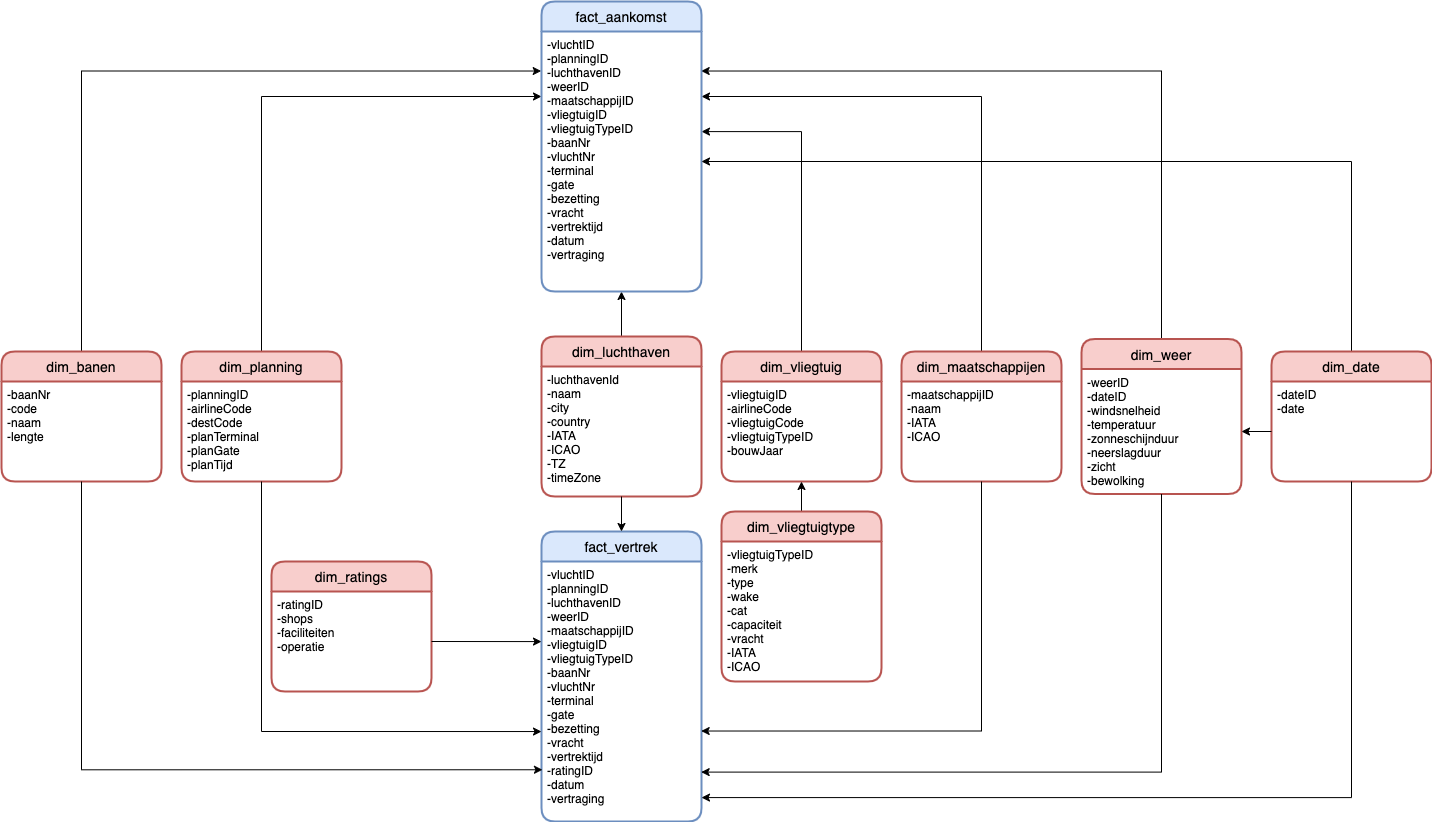

The diagram above was exported from draw.io. Its source (the exported page's mxGraphModel, read from the mxfile embedded in the PNG):
<mxGraphModel dx="1929" dy="1923" grid="1" gridSize="10" guides="1" tooltips="1" connect="1" arrows="1" fold="1" page="1" pageScale="1" pageWidth="827" pageHeight="1169" math="0" shadow="0">
  <root>
    <mxCell id="0" />
    <mxCell id="1" parent="0" />
    <mxCell id="Fw4iVVHJRfLlpQ4vOzXV-48" style="edgeStyle=orthogonalEdgeStyle;rounded=0;orthogonalLoop=1;jettySize=auto;html=1;exitX=0.5;exitY=0;exitDx=0;exitDy=0;entryX=0;entryY=0.25;entryDx=0;entryDy=0;" parent="1" source="Fw4iVVHJRfLlpQ4vOzXV-3" target="Fw4iVVHJRfLlpQ4vOzXV-21" edge="1">
      <mxGeometry relative="1" as="geometry" />
    </mxCell>
    <mxCell id="Fw4iVVHJRfLlpQ4vOzXV-3" value="dim_planning" style="swimlane;childLayout=stackLayout;horizontal=1;startSize=30;horizontalStack=0;rounded=1;fontSize=14;fontStyle=0;strokeWidth=2;resizeParent=0;resizeLast=1;shadow=0;dashed=0;align=center;fillColor=#f8cecc;strokeColor=#b85450;" parent="1" vertex="1">
      <mxGeometry x="-220" y="220" width="160" height="130" as="geometry" />
    </mxCell>
    <mxCell id="Fw4iVVHJRfLlpQ4vOzXV-4" value="-planningID&#10;-airlineCode&#10;-destCode&#10;-planTerminal&#10;-planGate&#10;-planTijd" style="align=left;strokeColor=none;fillColor=none;spacingLeft=4;fontSize=12;verticalAlign=top;resizable=0;rotatable=0;part=1;" parent="Fw4iVVHJRfLlpQ4vOzXV-3" vertex="1">
      <mxGeometry y="30" width="160" height="100" as="geometry" />
    </mxCell>
    <mxCell id="Fw4iVVHJRfLlpQ4vOzXV-44" style="edgeStyle=orthogonalEdgeStyle;rounded=0;orthogonalLoop=1;jettySize=auto;html=1;exitX=0.5;exitY=0;exitDx=0;exitDy=0;entryX=-0.002;entryY=0.152;entryDx=0;entryDy=0;entryPerimeter=0;" parent="1" source="Fw4iVVHJRfLlpQ4vOzXV-5" target="Fw4iVVHJRfLlpQ4vOzXV-21" edge="1">
      <mxGeometry relative="1" as="geometry" />
    </mxCell>
    <mxCell id="Fw4iVVHJRfLlpQ4vOzXV-5" value="dim_banen" style="swimlane;childLayout=stackLayout;horizontal=1;startSize=30;horizontalStack=0;rounded=1;fontSize=14;fontStyle=0;strokeWidth=2;resizeParent=0;resizeLast=1;shadow=0;dashed=0;align=center;fillColor=#f8cecc;strokeColor=#b85450;" parent="1" vertex="1">
      <mxGeometry x="-400" y="220" width="160" height="130" as="geometry" />
    </mxCell>
    <mxCell id="Fw4iVVHJRfLlpQ4vOzXV-6" value="-baanNr&#10;-code&#10;-naam&#10;-lengte" style="align=left;strokeColor=none;fillColor=none;spacingLeft=4;fontSize=12;verticalAlign=top;resizable=0;rotatable=0;part=1;" parent="Fw4iVVHJRfLlpQ4vOzXV-5" vertex="1">
      <mxGeometry y="30" width="160" height="100" as="geometry" />
    </mxCell>
    <mxCell id="Fw4iVVHJRfLlpQ4vOzXV-46" style="edgeStyle=orthogonalEdgeStyle;rounded=0;orthogonalLoop=1;jettySize=auto;html=1;exitX=0.5;exitY=0;exitDx=0;exitDy=0;" parent="1" source="Fw4iVVHJRfLlpQ4vOzXV-7" target="Fw4iVVHJRfLlpQ4vOzXV-21" edge="1">
      <mxGeometry relative="1" as="geometry" />
    </mxCell>
    <mxCell id="Fw4iVVHJRfLlpQ4vOzXV-7" value="dim_luchthaven" style="swimlane;childLayout=stackLayout;horizontal=1;startSize=30;horizontalStack=0;rounded=1;fontSize=14;fontStyle=0;strokeWidth=2;resizeParent=0;resizeLast=1;shadow=0;dashed=0;align=center;fillColor=#f8cecc;strokeColor=#b85450;" parent="1" vertex="1">
      <mxGeometry x="140" y="205" width="160" height="160" as="geometry" />
    </mxCell>
    <mxCell id="Fw4iVVHJRfLlpQ4vOzXV-8" value="-luchthavenId&#10;-naam&#10;-city&#10;-country&#10;-IATA&#10;-ICAO&#10;-TZ&#10;-timeZone" style="align=left;strokeColor=none;fillColor=none;spacingLeft=4;fontSize=12;verticalAlign=top;resizable=0;rotatable=0;part=1;" parent="Fw4iVVHJRfLlpQ4vOzXV-7" vertex="1">
      <mxGeometry y="30" width="160" height="130" as="geometry" />
    </mxCell>
    <mxCell id="Fw4iVVHJRfLlpQ4vOzXV-50" style="edgeStyle=orthogonalEdgeStyle;rounded=0;orthogonalLoop=1;jettySize=auto;html=1;exitX=0.5;exitY=0;exitDx=0;exitDy=0;entryX=1;entryY=0.385;entryDx=0;entryDy=0;entryPerimeter=0;" parent="1" source="Fw4iVVHJRfLlpQ4vOzXV-9" target="Fw4iVVHJRfLlpQ4vOzXV-21" edge="1">
      <mxGeometry relative="1" as="geometry" />
    </mxCell>
    <mxCell id="Fw4iVVHJRfLlpQ4vOzXV-9" value="dim_vliegtuig" style="swimlane;childLayout=stackLayout;horizontal=1;startSize=30;horizontalStack=0;rounded=1;fontSize=14;fontStyle=0;strokeWidth=2;resizeParent=0;resizeLast=1;shadow=0;dashed=0;align=center;fillColor=#f8cecc;strokeColor=#b85450;" parent="1" vertex="1">
      <mxGeometry x="320" y="220" width="160" height="130" as="geometry" />
    </mxCell>
    <mxCell id="Fw4iVVHJRfLlpQ4vOzXV-10" value="-vliegtuigID&#10;-airlineCode&#10;-vliegtuigCode&#10;-vliegtuigTypeID&#10;-bouwJaar" style="align=left;strokeColor=none;fillColor=none;spacingLeft=4;fontSize=12;verticalAlign=top;resizable=0;rotatable=0;part=1;" parent="Fw4iVVHJRfLlpQ4vOzXV-9" vertex="1">
      <mxGeometry y="30" width="160" height="100" as="geometry" />
    </mxCell>
    <mxCell id="4" style="edgeStyle=none;html=1;exitX=0.5;exitY=0;exitDx=0;exitDy=0;entryX=0.5;entryY=1;entryDx=0;entryDy=0;" parent="1" source="Fw4iVVHJRfLlpQ4vOzXV-11" target="Fw4iVVHJRfLlpQ4vOzXV-10" edge="1">
      <mxGeometry relative="1" as="geometry" />
    </mxCell>
    <mxCell id="Fw4iVVHJRfLlpQ4vOzXV-11" value="dim_vliegtuigtype" style="swimlane;childLayout=stackLayout;horizontal=1;startSize=30;horizontalStack=0;rounded=1;fontSize=14;fontStyle=0;strokeWidth=2;resizeParent=0;resizeLast=1;shadow=0;dashed=0;align=center;fillColor=#f8cecc;strokeColor=#b85450;" parent="1" vertex="1">
      <mxGeometry x="320" y="380" width="160" height="170" as="geometry" />
    </mxCell>
    <mxCell id="Fw4iVVHJRfLlpQ4vOzXV-12" value="-vliegtuigTypeID&#10;-merk&#10;-type&#10;-wake&#10;-cat&#10;-capaciteit&#10;-vracht&#10;-IATA&#10;-ICAO" style="align=left;strokeColor=none;fillColor=none;spacingLeft=4;fontSize=12;verticalAlign=top;resizable=0;rotatable=0;part=1;" parent="Fw4iVVHJRfLlpQ4vOzXV-11" vertex="1">
      <mxGeometry y="30" width="160" height="140" as="geometry" />
    </mxCell>
    <mxCell id="Fw4iVVHJRfLlpQ4vOzXV-49" style="edgeStyle=orthogonalEdgeStyle;rounded=0;orthogonalLoop=1;jettySize=auto;html=1;exitX=0.5;exitY=0;exitDx=0;exitDy=0;entryX=1;entryY=0.25;entryDx=0;entryDy=0;" parent="1" source="Fw4iVVHJRfLlpQ4vOzXV-14" target="Fw4iVVHJRfLlpQ4vOzXV-21" edge="1">
      <mxGeometry relative="1" as="geometry" />
    </mxCell>
    <mxCell id="Fw4iVVHJRfLlpQ4vOzXV-14" value="dim_maatschappijen" style="swimlane;childLayout=stackLayout;horizontal=1;startSize=30;horizontalStack=0;rounded=1;fontSize=14;fontStyle=0;strokeWidth=2;resizeParent=0;resizeLast=1;shadow=0;dashed=0;align=center;fillColor=#f8cecc;strokeColor=#b85450;" parent="1" vertex="1">
      <mxGeometry x="500" y="220" width="160" height="130" as="geometry" />
    </mxCell>
    <mxCell id="Fw4iVVHJRfLlpQ4vOzXV-15" value="-maatschappijID&#10;-naam&#10;-IATA&#10;-ICAO" style="align=left;strokeColor=none;fillColor=none;spacingLeft=4;fontSize=12;verticalAlign=top;resizable=0;rotatable=0;part=1;" parent="Fw4iVVHJRfLlpQ4vOzXV-14" vertex="1">
      <mxGeometry y="30" width="160" height="100" as="geometry" />
    </mxCell>
    <mxCell id="Fw4iVVHJRfLlpQ4vOzXV-45" style="edgeStyle=orthogonalEdgeStyle;rounded=0;orthogonalLoop=1;jettySize=auto;html=1;exitX=0.5;exitY=0;exitDx=0;exitDy=0;entryX=0.998;entryY=0.152;entryDx=0;entryDy=0;entryPerimeter=0;" parent="1" source="Fw4iVVHJRfLlpQ4vOzXV-16" target="Fw4iVVHJRfLlpQ4vOzXV-21" edge="1">
      <mxGeometry relative="1" as="geometry" />
    </mxCell>
    <mxCell id="Fw4iVVHJRfLlpQ4vOzXV-16" value="dim_weer" style="swimlane;childLayout=stackLayout;horizontal=1;startSize=30;horizontalStack=0;rounded=1;fontSize=14;fontStyle=0;strokeWidth=2;resizeParent=0;resizeLast=1;shadow=0;dashed=0;align=center;fillColor=#f8cecc;strokeColor=#b85450;" parent="1" vertex="1">
      <mxGeometry x="680" y="207.5" width="160" height="155" as="geometry" />
    </mxCell>
    <mxCell id="Fw4iVVHJRfLlpQ4vOzXV-17" value="-weerID&#10;-dateID&#10;-windsnelheid&#10;-temperatuur&#10;-zonneschijnduur&#10;-neerslagduur&#10;-zicht&#10;-bewolking" style="align=left;strokeColor=none;fillColor=none;spacingLeft=4;fontSize=12;verticalAlign=top;resizable=0;rotatable=0;part=1;" parent="Fw4iVVHJRfLlpQ4vOzXV-16" vertex="1">
      <mxGeometry y="30" width="160" height="125" as="geometry" />
    </mxCell>
    <mxCell id="Fw4iVVHJRfLlpQ4vOzXV-18" value="fact_vertrek" style="swimlane;childLayout=stackLayout;horizontal=1;startSize=30;horizontalStack=0;rounded=1;fontSize=14;fontStyle=0;strokeWidth=2;resizeParent=0;resizeLast=1;shadow=0;dashed=0;align=center;fillColor=#dae8fc;strokeColor=#6c8ebf;" parent="1" vertex="1">
      <mxGeometry x="140" y="400" width="160" height="290" as="geometry" />
    </mxCell>
    <mxCell id="Fw4iVVHJRfLlpQ4vOzXV-19" value="-vluchtID&#10;-planningID&#10;-luchthavenID&#10;-weerID&#10;-maatschappijID&#10;-vliegtuigID&#10;-vliegtuigTypeID&#10;-baanNr&#10;-vluchtNr&#10;-terminal&#10;-gate&#10;-bezetting&#10;-vracht&#10;-vertrektijd&#10;-ratingID&#10;-datum&#10;-vertraging" style="align=left;strokeColor=none;fillColor=none;spacingLeft=4;fontSize=12;verticalAlign=top;resizable=0;rotatable=0;part=1;" parent="Fw4iVVHJRfLlpQ4vOzXV-18" vertex="1">
      <mxGeometry y="30" width="160" height="260" as="geometry" />
    </mxCell>
    <mxCell id="Fw4iVVHJRfLlpQ4vOzXV-20" value="fact_aankomst" style="swimlane;childLayout=stackLayout;horizontal=1;startSize=30;horizontalStack=0;rounded=1;fontSize=14;fontStyle=0;strokeWidth=2;resizeParent=0;resizeLast=1;shadow=0;dashed=0;align=center;fillColor=#dae8fc;strokeColor=#6c8ebf;" parent="1" vertex="1">
      <mxGeometry x="140" y="-130" width="160" height="290" as="geometry" />
    </mxCell>
    <mxCell id="Fw4iVVHJRfLlpQ4vOzXV-21" value="-vluchtID&#10;-planningID&#10;-luchthavenID&#10;-weerID&#10;-maatschappijID&#10;-vliegtuigID&#10;-vliegtuigTypeID&#10;-baanNr&#10;-vluchtNr&#10;-terminal&#10;-gate&#10;-bezetting&#10;-vracht&#10;-vertrektijd&#10;-datum&#10;-vertraging" style="align=left;strokeColor=none;fillColor=none;spacingLeft=4;fontSize=12;verticalAlign=top;resizable=0;rotatable=0;part=1;" parent="Fw4iVVHJRfLlpQ4vOzXV-20" vertex="1">
      <mxGeometry y="30" width="160" height="260" as="geometry" />
    </mxCell>
    <mxCell id="Fw4iVVHJRfLlpQ4vOzXV-47" style="edgeStyle=orthogonalEdgeStyle;rounded=0;orthogonalLoop=1;jettySize=auto;html=1;exitX=0.5;exitY=1;exitDx=0;exitDy=0;entryX=0.5;entryY=0;entryDx=0;entryDy=0;" parent="1" source="Fw4iVVHJRfLlpQ4vOzXV-8" target="Fw4iVVHJRfLlpQ4vOzXV-18" edge="1">
      <mxGeometry relative="1" as="geometry" />
    </mxCell>
    <mxCell id="Fw4iVVHJRfLlpQ4vOzXV-52" style="edgeStyle=orthogonalEdgeStyle;rounded=0;orthogonalLoop=1;jettySize=auto;html=1;exitX=0.5;exitY=1;exitDx=0;exitDy=0;entryX=0.006;entryY=0.801;entryDx=0;entryDy=0;entryPerimeter=0;" parent="1" source="Fw4iVVHJRfLlpQ4vOzXV-6" target="Fw4iVVHJRfLlpQ4vOzXV-19" edge="1">
      <mxGeometry relative="1" as="geometry" />
    </mxCell>
    <mxCell id="Fw4iVVHJRfLlpQ4vOzXV-53" style="edgeStyle=orthogonalEdgeStyle;rounded=0;orthogonalLoop=1;jettySize=auto;html=1;exitX=0.5;exitY=1;exitDx=0;exitDy=0;entryX=0.998;entryY=0.81;entryDx=0;entryDy=0;entryPerimeter=0;" parent="1" source="Fw4iVVHJRfLlpQ4vOzXV-17" target="Fw4iVVHJRfLlpQ4vOzXV-19" edge="1">
      <mxGeometry relative="1" as="geometry" />
    </mxCell>
    <mxCell id="Fw4iVVHJRfLlpQ4vOzXV-54" style="edgeStyle=orthogonalEdgeStyle;rounded=0;orthogonalLoop=1;jettySize=auto;html=1;exitX=0.5;exitY=1;exitDx=0;exitDy=0;entryX=0.998;entryY=0.652;entryDx=0;entryDy=0;entryPerimeter=0;" parent="1" source="Fw4iVVHJRfLlpQ4vOzXV-15" target="Fw4iVVHJRfLlpQ4vOzXV-19" edge="1">
      <mxGeometry relative="1" as="geometry" />
    </mxCell>
    <mxCell id="Fw4iVVHJRfLlpQ4vOzXV-55" style="edgeStyle=orthogonalEdgeStyle;rounded=0;orthogonalLoop=1;jettySize=auto;html=1;exitX=0.5;exitY=1;exitDx=0;exitDy=0;entryX=0;entryY=0.654;entryDx=0;entryDy=0;entryPerimeter=0;" parent="1" source="Fw4iVVHJRfLlpQ4vOzXV-4" target="Fw4iVVHJRfLlpQ4vOzXV-19" edge="1">
      <mxGeometry relative="1" as="geometry" />
    </mxCell>
    <mxCell id="MCywyoQNHAXix00B3p6v-8" style="edgeStyle=orthogonalEdgeStyle;rounded=0;orthogonalLoop=1;jettySize=auto;html=1;exitX=0.5;exitY=0;exitDx=0;exitDy=0;entryX=1;entryY=0.5;entryDx=0;entryDy=0;" parent="1" source="MCywyoQNHAXix00B3p6v-1" target="Fw4iVVHJRfLlpQ4vOzXV-21" edge="1">
      <mxGeometry relative="1" as="geometry" />
    </mxCell>
    <mxCell id="MCywyoQNHAXix00B3p6v-1" value="dim_date" style="swimlane;childLayout=stackLayout;horizontal=1;startSize=30;horizontalStack=0;rounded=1;fontSize=14;fontStyle=0;strokeWidth=2;resizeParent=0;resizeLast=1;shadow=0;dashed=0;align=center;fillColor=#f8cecc;strokeColor=#b85450;" parent="1" vertex="1">
      <mxGeometry x="870" y="220" width="160" height="130" as="geometry" />
    </mxCell>
    <mxCell id="MCywyoQNHAXix00B3p6v-2" value="-dateID&#10;-date" style="align=left;strokeColor=none;fillColor=none;spacingLeft=4;fontSize=12;verticalAlign=top;resizable=0;rotatable=0;part=1;" parent="MCywyoQNHAXix00B3p6v-1" vertex="1">
      <mxGeometry y="30" width="160" height="100" as="geometry" />
    </mxCell>
    <mxCell id="MCywyoQNHAXix00B3p6v-3" value="dim_ratings" style="swimlane;childLayout=stackLayout;horizontal=1;startSize=30;horizontalStack=0;rounded=1;fontSize=14;fontStyle=0;strokeWidth=2;resizeParent=0;resizeLast=1;shadow=0;dashed=0;align=center;fillColor=#f8cecc;strokeColor=#b85450;" parent="1" vertex="1">
      <mxGeometry x="-130" y="430" width="160" height="130" as="geometry" />
    </mxCell>
    <mxCell id="MCywyoQNHAXix00B3p6v-4" value="-ratingID&#10;-shops&#10;-faciliteiten&#10;-operatie" style="align=left;strokeColor=none;fillColor=none;spacingLeft=4;fontSize=12;verticalAlign=top;resizable=0;rotatable=0;part=1;" parent="MCywyoQNHAXix00B3p6v-3" vertex="1">
      <mxGeometry y="30" width="160" height="100" as="geometry" />
    </mxCell>
    <mxCell id="MCywyoQNHAXix00B3p6v-10" style="edgeStyle=orthogonalEdgeStyle;rounded=0;orthogonalLoop=1;jettySize=auto;html=1;exitX=0.5;exitY=1;exitDx=0;exitDy=0;entryX=1;entryY=0.908;entryDx=0;entryDy=0;entryPerimeter=0;" parent="1" source="MCywyoQNHAXix00B3p6v-2" target="Fw4iVVHJRfLlpQ4vOzXV-19" edge="1">
      <mxGeometry relative="1" as="geometry" />
    </mxCell>
    <mxCell id="MCywyoQNHAXix00B3p6v-11" style="edgeStyle=orthogonalEdgeStyle;rounded=0;orthogonalLoop=1;jettySize=auto;html=1;exitX=0;exitY=0.5;exitDx=0;exitDy=0;entryX=1;entryY=0.5;entryDx=0;entryDy=0;" parent="1" source="MCywyoQNHAXix00B3p6v-2" target="Fw4iVVHJRfLlpQ4vOzXV-17" edge="1">
      <mxGeometry relative="1" as="geometry" />
    </mxCell>
    <mxCell id="2" style="edgeStyle=none;html=1;exitX=1;exitY=0.5;exitDx=0;exitDy=0;entryX=0;entryY=0.308;entryDx=0;entryDy=0;entryPerimeter=0;" parent="1" source="MCywyoQNHAXix00B3p6v-4" target="Fw4iVVHJRfLlpQ4vOzXV-19" edge="1">
      <mxGeometry relative="1" as="geometry" />
    </mxCell>
  </root>
</mxGraphModel>